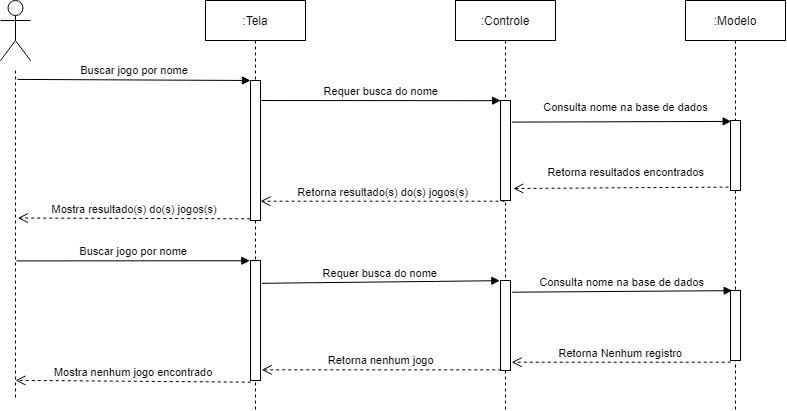

The diagram above was exported from draw.io. Its source (the exported page's mxGraphModel, read from the mxfile embedded in the PNG):
<mxGraphModel dx="2081" dy="643" grid="1" gridSize="10" guides="1" tooltips="1" connect="1" arrows="1" fold="1" page="1" pageScale="1" pageWidth="850" pageHeight="1100" math="0" shadow="0">
  <root>
    <mxCell id="0" />
    <mxCell id="1" parent="0" />
    <mxCell id="3nuBFxr9cyL0pnOWT2aG-1" value=":Tela" style="shape=umlLifeline;perimeter=lifelinePerimeter;container=1;collapsible=0;recursiveResize=0;rounded=0;shadow=0;strokeWidth=1;" parent="1" vertex="1">
      <mxGeometry x="120" y="80" width="100" height="410" as="geometry" />
    </mxCell>
    <mxCell id="3nuBFxr9cyL0pnOWT2aG-2" value="" style="points=[];perimeter=orthogonalPerimeter;rounded=0;shadow=0;strokeWidth=1;" parent="3nuBFxr9cyL0pnOWT2aG-1" vertex="1">
      <mxGeometry x="45" y="80" width="10" height="140" as="geometry" />
    </mxCell>
    <mxCell id="dFvEFmMGq-K7N-Xitd6R-15" value="" style="points=[];perimeter=orthogonalPerimeter;rounded=0;shadow=0;strokeWidth=1;" vertex="1" parent="3nuBFxr9cyL0pnOWT2aG-1">
      <mxGeometry x="45" y="260" width="10" height="120" as="geometry" />
    </mxCell>
    <mxCell id="3nuBFxr9cyL0pnOWT2aG-5" value=":Controle" style="shape=umlLifeline;perimeter=lifelinePerimeter;container=1;collapsible=0;recursiveResize=0;rounded=0;shadow=0;strokeWidth=1;" parent="1" vertex="1">
      <mxGeometry x="370" y="80" width="100" height="410" as="geometry" />
    </mxCell>
    <mxCell id="3nuBFxr9cyL0pnOWT2aG-6" value="" style="points=[];perimeter=orthogonalPerimeter;rounded=0;shadow=0;strokeWidth=1;" parent="3nuBFxr9cyL0pnOWT2aG-5" vertex="1">
      <mxGeometry x="45" y="100" width="10" height="100" as="geometry" />
    </mxCell>
    <mxCell id="dFvEFmMGq-K7N-Xitd6R-16" value="" style="points=[];perimeter=orthogonalPerimeter;rounded=0;shadow=0;strokeWidth=1;" vertex="1" parent="3nuBFxr9cyL0pnOWT2aG-5">
      <mxGeometry x="45" y="280" width="10" height="90" as="geometry" />
    </mxCell>
    <mxCell id="3nuBFxr9cyL0pnOWT2aG-7" value="Retorna resultado(s) do(s) jogos(s)" style="verticalAlign=bottom;endArrow=open;dashed=1;endSize=8;exitX=0.405;exitY=1.007;shadow=0;strokeWidth=1;exitDx=0;exitDy=0;exitPerimeter=0;" parent="1" source="3nuBFxr9cyL0pnOWT2aG-6" target="3nuBFxr9cyL0pnOWT2aG-2" edge="1">
      <mxGeometry relative="1" as="geometry">
        <mxPoint x="275" y="236" as="targetPoint" />
      </mxGeometry>
    </mxCell>
    <mxCell id="3nuBFxr9cyL0pnOWT2aG-8" value="Requer busca do nome" style="verticalAlign=bottom;endArrow=block;shadow=0;strokeWidth=1;exitX=1.08;exitY=0.143;exitDx=0;exitDy=0;exitPerimeter=0;entryX=0.024;entryY=0.002;entryDx=0;entryDy=0;entryPerimeter=0;" parent="1" source="3nuBFxr9cyL0pnOWT2aG-2" target="3nuBFxr9cyL0pnOWT2aG-6" edge="1">
      <mxGeometry relative="1" as="geometry">
        <mxPoint x="275" y="160" as="sourcePoint" />
        <mxPoint x="400" y="189" as="targetPoint" />
      </mxGeometry>
    </mxCell>
    <mxCell id="3nuBFxr9cyL0pnOWT2aG-10" value="Retorna resultados encontrados" style="verticalAlign=bottom;endArrow=open;dashed=1;endSize=8;exitX=1;exitY=0.95;shadow=0;strokeWidth=1;entryX=1.28;entryY=0.88;entryDx=0;entryDy=0;entryPerimeter=0;" parent="1" source="3nuBFxr9cyL0pnOWT2aG-4" target="3nuBFxr9cyL0pnOWT2aG-6" edge="1">
      <mxGeometry y="-6" relative="1" as="geometry">
        <mxPoint x="240" y="257" as="targetPoint" />
        <mxPoint as="offset" />
      </mxGeometry>
    </mxCell>
    <mxCell id="dFvEFmMGq-K7N-Xitd6R-1" value=":Modelo" style="shape=umlLifeline;perimeter=lifelinePerimeter;container=1;collapsible=0;recursiveResize=0;rounded=0;shadow=0;strokeWidth=1;size=40;" vertex="1" parent="1">
      <mxGeometry x="600" y="80" width="100" height="410" as="geometry" />
    </mxCell>
    <mxCell id="3nuBFxr9cyL0pnOWT2aG-4" value="" style="points=[];perimeter=orthogonalPerimeter;rounded=0;shadow=0;strokeWidth=1;" parent="dFvEFmMGq-K7N-Xitd6R-1" vertex="1">
      <mxGeometry x="45" y="120" width="10" height="70" as="geometry" />
    </mxCell>
    <mxCell id="dFvEFmMGq-K7N-Xitd6R-24" value="" style="points=[];perimeter=orthogonalPerimeter;rounded=0;shadow=0;strokeWidth=1;" vertex="1" parent="dFvEFmMGq-K7N-Xitd6R-1">
      <mxGeometry x="45" y="290" width="10" height="70" as="geometry" />
    </mxCell>
    <mxCell id="dFvEFmMGq-K7N-Xitd6R-8" value="Consulta nome na base de dados" style="verticalAlign=bottom;endArrow=block;entryX=0.067;entryY=0.013;shadow=0;strokeWidth=1;exitX=1.12;exitY=0.216;exitDx=0;exitDy=0;exitPerimeter=0;entryDx=0;entryDy=0;entryPerimeter=0;" edge="1" parent="1" source="3nuBFxr9cyL0pnOWT2aG-6" target="3nuBFxr9cyL0pnOWT2aG-4">
      <mxGeometry x="0.0402" y="5" relative="1" as="geometry">
        <mxPoint x="360" y="190" as="sourcePoint" />
        <mxPoint x="530" y="190" as="targetPoint" />
        <mxPoint as="offset" />
      </mxGeometry>
    </mxCell>
    <mxCell id="dFvEFmMGq-K7N-Xitd6R-9" value="" style="shape=umlLifeline;perimeter=lifelinePerimeter;container=1;collapsible=0;recursiveResize=0;rounded=0;shadow=0;strokeWidth=1;size=0;" vertex="1" parent="1">
      <mxGeometry x="-80" y="150" width="20" height="330" as="geometry" />
    </mxCell>
    <mxCell id="3nuBFxr9cyL0pnOWT2aG-3" value="Buscar jogo por nome" style="verticalAlign=bottom;startArrow=none;endArrow=block;startSize=8;shadow=0;strokeWidth=1;startFill=0;exitX=0.595;exitY=0.027;exitDx=0;exitDy=0;exitPerimeter=0;" parent="1" target="3nuBFxr9cyL0pnOWT2aG-2" edge="1" source="dFvEFmMGq-K7N-Xitd6R-9">
      <mxGeometry relative="1" as="geometry">
        <mxPoint x="-50" y="160" as="sourcePoint" />
      </mxGeometry>
    </mxCell>
    <mxCell id="dFvEFmMGq-K7N-Xitd6R-17" value="Retorna nenhum jogo" style="verticalAlign=bottom;endArrow=open;dashed=1;endSize=8;shadow=0;strokeWidth=1;entryX=1.119;entryY=0.911;entryDx=0;entryDy=0;entryPerimeter=0;exitX=0.071;exitY=0.993;exitDx=0;exitDy=0;exitPerimeter=0;" edge="1" parent="1" source="dFvEFmMGq-K7N-Xitd6R-16" target="dFvEFmMGq-K7N-Xitd6R-15">
      <mxGeometry relative="1" as="geometry">
        <mxPoint x="340" y="610" as="targetPoint" />
      </mxGeometry>
    </mxCell>
    <mxCell id="dFvEFmMGq-K7N-Xitd6R-18" value="Requer busca do nome" style="verticalAlign=bottom;endArrow=block;shadow=0;strokeWidth=1;exitX=1.12;exitY=0.19;exitDx=0;exitDy=0;exitPerimeter=0;entryX=-0.071;entryY=0.002;entryDx=0;entryDy=0;entryPerimeter=0;" edge="1" parent="1" source="dFvEFmMGq-K7N-Xitd6R-15" target="dFvEFmMGq-K7N-Xitd6R-16">
      <mxGeometry relative="1" as="geometry">
        <mxPoint x="360" y="460" as="sourcePoint" />
        <mxPoint x="340" y="378" as="targetPoint" />
      </mxGeometry>
    </mxCell>
    <mxCell id="dFvEFmMGq-K7N-Xitd6R-19" value="Retorna Nenhum registro" style="verticalAlign=bottom;endArrow=open;dashed=1;endSize=8;exitX=0.024;exitY=1.024;shadow=0;strokeWidth=1;exitDx=0;exitDy=0;exitPerimeter=0;entryX=1.119;entryY=0.908;entryDx=0;entryDy=0;entryPerimeter=0;" edge="1" parent="1" source="dFvEFmMGq-K7N-Xitd6R-24" target="dFvEFmMGq-K7N-Xitd6R-16">
      <mxGeometry relative="1" as="geometry">
        <mxPoint x="440" y="442" as="targetPoint" />
        <mxPoint x="527.5" y="543" as="sourcePoint" />
      </mxGeometry>
    </mxCell>
    <mxCell id="dFvEFmMGq-K7N-Xitd6R-22" value="Consulta nome na base de dados" style="verticalAlign=bottom;startArrow=none;endArrow=block;startSize=8;shadow=0;strokeWidth=1;startFill=0;entryX=0.167;entryY=0.002;entryDx=0;entryDy=0;entryPerimeter=0;exitX=1.167;exitY=0.13;exitDx=0;exitDy=0;exitPerimeter=0;" edge="1" parent="1" target="dFvEFmMGq-K7N-Xitd6R-24" source="dFvEFmMGq-K7N-Xitd6R-16">
      <mxGeometry relative="1" as="geometry">
        <mxPoint x="440" y="370" as="sourcePoint" />
        <mxPoint x="537.5" y="390" as="targetPoint" />
      </mxGeometry>
    </mxCell>
    <mxCell id="dFvEFmMGq-K7N-Xitd6R-25" value="Buscar jogo por nome" style="verticalAlign=bottom;endArrow=block;shadow=0;strokeWidth=1;entryX=-0.071;entryY=0.002;entryDx=0;entryDy=0;entryPerimeter=0;exitX=0.548;exitY=0.577;exitDx=0;exitDy=0;exitPerimeter=0;" edge="1" parent="1" source="dFvEFmMGq-K7N-Xitd6R-9" target="dFvEFmMGq-K7N-Xitd6R-15">
      <mxGeometry relative="1" as="geometry">
        <mxPoint x="-60" y="340" as="sourcePoint" />
        <mxPoint x="150" y="380" as="targetPoint" />
        <Array as="points" />
      </mxGeometry>
    </mxCell>
    <mxCell id="dFvEFmMGq-K7N-Xitd6R-27" value="Mostra resultado(s) do(s) jogos(s)" style="verticalAlign=bottom;endArrow=open;dashed=1;endSize=8;exitX=-0.024;exitY=0.988;shadow=0;strokeWidth=1;exitDx=0;exitDy=0;exitPerimeter=0;entryX=0.619;entryY=0.447;entryDx=0;entryDy=0;entryPerimeter=0;" edge="1" parent="1" source="3nuBFxr9cyL0pnOWT2aG-2" target="dFvEFmMGq-K7N-Xitd6R-9">
      <mxGeometry relative="1" as="geometry">
        <mxPoint x="-60" y="299" as="targetPoint" />
        <mxPoint x="110" y="260" as="sourcePoint" />
      </mxGeometry>
    </mxCell>
    <mxCell id="dFvEFmMGq-K7N-Xitd6R-28" value="Mostra nenhum jogo encontrado" style="verticalAlign=bottom;endArrow=open;dashed=1;endSize=8;exitX=0.024;exitY=1.014;shadow=0;strokeWidth=1;exitDx=0;exitDy=0;exitPerimeter=0;entryX=0.5;entryY=0.939;entryDx=0;entryDy=0;entryPerimeter=0;" edge="1" parent="1" source="dFvEFmMGq-K7N-Xitd6R-15" target="dFvEFmMGq-K7N-Xitd6R-9">
      <mxGeometry relative="1" as="geometry">
        <mxPoint x="-60" y="460" as="targetPoint" />
        <mxPoint x="205" y="489.9999999999998" as="sourcePoint" />
      </mxGeometry>
    </mxCell>
    <mxCell id="dFvEFmMGq-K7N-Xitd6R-12" value="" style="shape=umlActor;verticalLabelPosition=bottom;verticalAlign=top;html=1;outlineConnect=0;" vertex="1" parent="1">
      <mxGeometry x="-85" y="80" width="30" height="60" as="geometry" />
    </mxCell>
  </root>
</mxGraphModel>